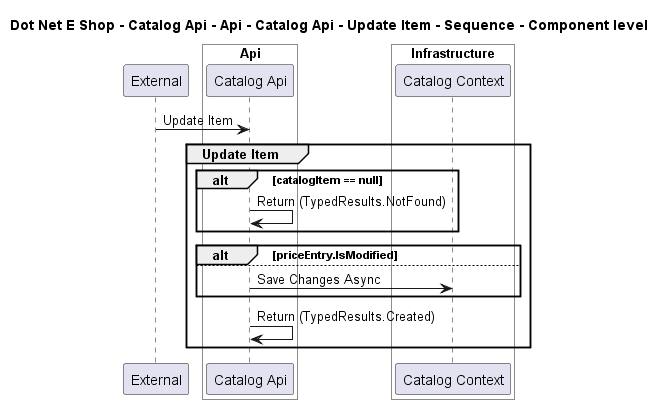

The diagram above was rendered by PlantUML. Its source (embedded in the PNG):
@startuml

title Dot Net E Shop - Catalog Api - Api - Catalog Api - Update Item - Sequence - Component level

participant "External" as C4InterFlow.SoftwareSystems.ExternalSystem

box "Catalog Api" #White
    
box "Api" #White
    participant "Catalog Api" as DotNetEShop.SoftwareSystems.CatalogApi.Containers.Api.Components.CatalogApi
end box

    
box "Infrastructure" #White
    participant "Catalog Context" as DotNetEShop.SoftwareSystems.CatalogApi.Containers.Infrastructure.Components.CatalogContext
end box

end box


C4InterFlow.SoftwareSystems.ExternalSystem -> DotNetEShop.SoftwareSystems.CatalogApi.Containers.Api.Components.CatalogApi : Update Item
group Update Item
alt catalogItem == null
DotNetEShop.SoftwareSystems.CatalogApi.Containers.Api.Components.CatalogApi -> DotNetEShop.SoftwareSystems.CatalogApi.Containers.Api.Components.CatalogApi : Return (TypedResults.NotFound)
end
alt priceEntry.IsModified
else 
DotNetEShop.SoftwareSystems.CatalogApi.Containers.Api.Components.CatalogApi -> DotNetEShop.SoftwareSystems.CatalogApi.Containers.Infrastructure.Components.CatalogContext : Save Changes Async
end
DotNetEShop.SoftwareSystems.CatalogApi.Containers.Api.Components.CatalogApi -> DotNetEShop.SoftwareSystems.CatalogApi.Containers.Api.Components.CatalogApi : Return (TypedResults.Created)
end


@enduml